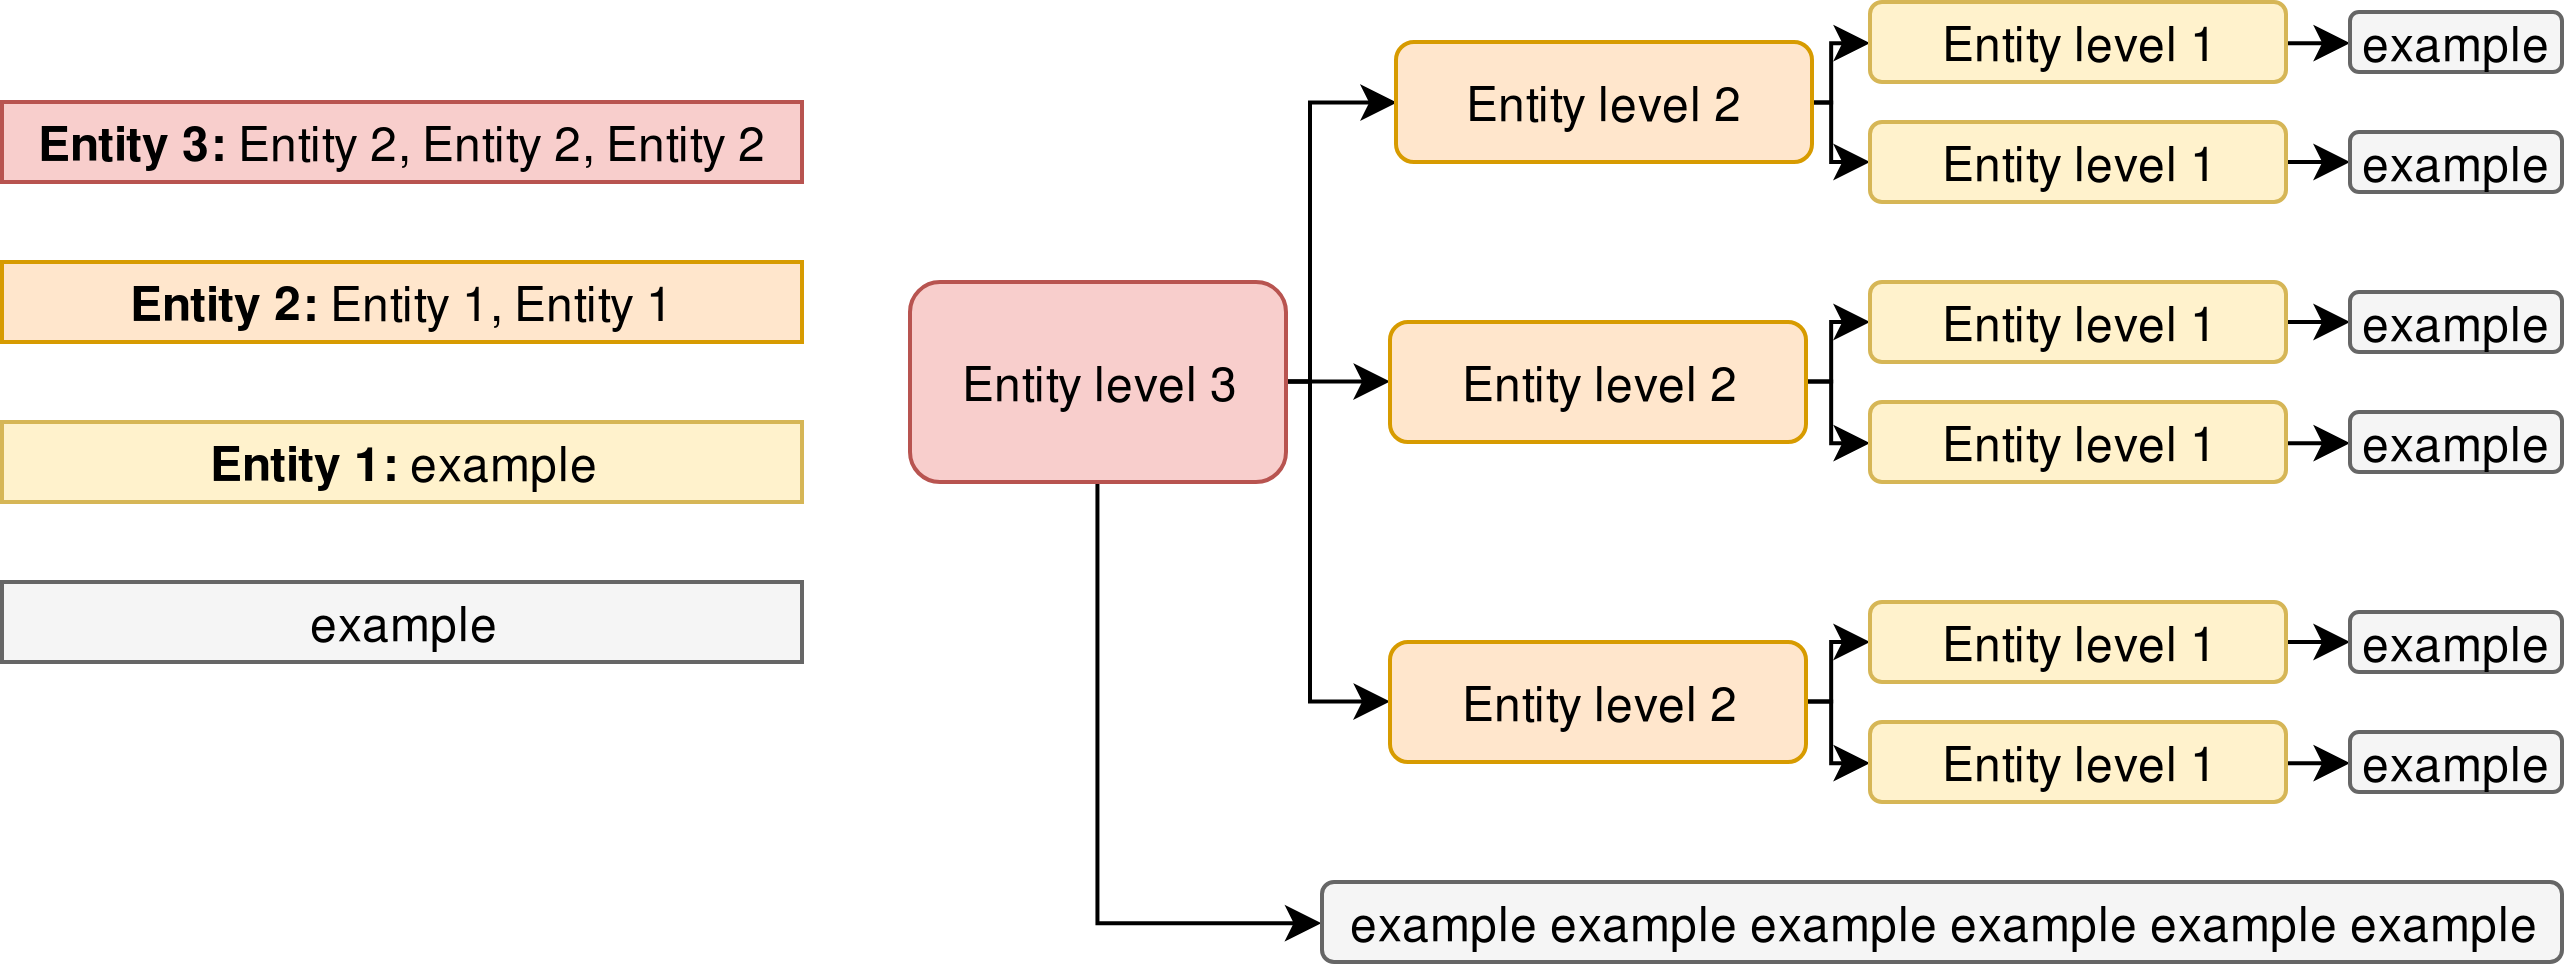

The diagram above was exported from draw.io. Its source (the exported page's mxGraphModel, read from the mxfile embedded in the PNG):
<mxGraphModel dx="681" dy="620" grid="1" gridSize="10" guides="1" tooltips="1" connect="1" arrows="1" fold="1" page="1" pageScale="1" pageWidth="827" pageHeight="1169" background="#ffffff" math="0" shadow="0">
  <root>
    <mxCell id="0" />
    <mxCell id="1" parent="0" />
    <mxCell id="26" value="" style="edgeStyle=orthogonalEdgeStyle;rounded=0;html=1;jettySize=auto;orthogonalLoop=1;" edge="1" parent="1" source="2" target="9">
      <mxGeometry relative="1" as="geometry" />
    </mxCell>
    <mxCell id="27" style="edgeStyle=orthogonalEdgeStyle;rounded=0;html=1;exitX=1;exitY=0.5;entryX=0;entryY=0.5;jettySize=auto;orthogonalLoop=1;" edge="1" parent="1" source="2" target="10">
      <mxGeometry relative="1" as="geometry">
        <Array as="points">
          <mxPoint x="367" y="215" />
          <mxPoint x="367" y="145" />
        </Array>
      </mxGeometry>
    </mxCell>
    <mxCell id="28" style="edgeStyle=orthogonalEdgeStyle;rounded=0;html=1;exitX=1;exitY=0.5;jettySize=auto;orthogonalLoop=1;" edge="1" parent="1" source="2">
      <mxGeometry relative="1" as="geometry">
        <mxPoint x="387" y="295" as="targetPoint" />
        <Array as="points">
          <mxPoint x="367" y="215" />
          <mxPoint x="367" y="295" />
          <mxPoint x="387" y="295" />
        </Array>
      </mxGeometry>
    </mxCell>
    <mxCell id="93" style="edgeStyle=orthogonalEdgeStyle;rounded=0;html=1;entryX=0;entryY=0.5;jettySize=auto;orthogonalLoop=1;" edge="1" parent="1" source="2" target="87">
      <mxGeometry relative="1" as="geometry">
        <Array as="points">
          <mxPoint x="314" y="350" />
        </Array>
      </mxGeometry>
    </mxCell>
    <mxCell id="2" value="Entity level 3" style="rounded=1;whiteSpace=wrap;html=1;fillColor=#f8cecc;strokeColor=#b85450;" vertex="1" parent="1">
      <mxGeometry x="267" y="190" width="94" height="50" as="geometry" />
    </mxCell>
    <mxCell id="3" value="&lt;div&gt;&lt;b&gt;Entity 3:&lt;/b&gt; Entity 2, Entity 2, Entity 2&lt;/div&gt;" style="text;html=1;strokeColor=#b85450;fillColor=#f8cecc;align=center;verticalAlign=middle;whiteSpace=wrap;rounded=0;" vertex="1" parent="1">
      <mxGeometry x="40" y="145" width="200" height="20" as="geometry" />
    </mxCell>
    <mxCell id="4" value="&lt;div&gt;&lt;b&gt;Entity 2:&lt;/b&gt; Entity 1, Entity 1&lt;/div&gt;" style="text;html=1;strokeColor=#d79b00;fillColor=#ffe6cc;align=center;verticalAlign=middle;whiteSpace=wrap;rounded=0;" vertex="1" parent="1">
      <mxGeometry x="40" y="185" width="200" height="20" as="geometry" />
    </mxCell>
    <mxCell id="5" value="&lt;div&gt;&lt;b&gt;Entity 1:&lt;/b&gt; example&lt;/div&gt;" style="text;html=1;strokeColor=#d6b656;fillColor=#fff2cc;align=center;verticalAlign=middle;whiteSpace=wrap;rounded=0;" vertex="1" parent="1">
      <mxGeometry x="40" y="225" width="200" height="20" as="geometry" />
    </mxCell>
    <mxCell id="70" style="edgeStyle=orthogonalEdgeStyle;rounded=0;html=1;entryX=0;entryY=0.5;jettySize=auto;orthogonalLoop=1;" edge="1" parent="1" source="7" target="53">
      <mxGeometry relative="1" as="geometry">
        <Array as="points">
          <mxPoint x="497" y="295" />
          <mxPoint x="497" y="280" />
        </Array>
      </mxGeometry>
    </mxCell>
    <mxCell id="71" style="edgeStyle=orthogonalEdgeStyle;rounded=0;html=1;entryX=0;entryY=0.5;jettySize=auto;orthogonalLoop=1;" edge="1" parent="1" source="7" target="54">
      <mxGeometry relative="1" as="geometry">
        <Array as="points">
          <mxPoint x="497" y="295" />
          <mxPoint x="497" y="310" />
        </Array>
      </mxGeometry>
    </mxCell>
    <mxCell id="7" value="Entity level 2" style="rounded=1;whiteSpace=wrap;html=1;fillColor=#ffe6cc;strokeColor=#d79b00;" vertex="1" parent="1">
      <mxGeometry x="387" y="280" width="104" height="30" as="geometry" />
    </mxCell>
    <mxCell id="64" style="edgeStyle=orthogonalEdgeStyle;rounded=0;html=1;exitX=1;exitY=0.5;entryX=0;entryY=0.5;jettySize=auto;orthogonalLoop=1;" edge="1" parent="1" source="9" target="51">
      <mxGeometry relative="1" as="geometry">
        <Array as="points">
          <mxPoint x="497" y="215" />
          <mxPoint x="497" y="200" />
        </Array>
      </mxGeometry>
    </mxCell>
    <mxCell id="65" style="edgeStyle=orthogonalEdgeStyle;rounded=0;html=1;exitX=1;exitY=0.5;entryX=0;entryY=0.5;jettySize=auto;orthogonalLoop=1;" edge="1" parent="1" source="9" target="52">
      <mxGeometry relative="1" as="geometry">
        <Array as="points">
          <mxPoint x="497" y="215" />
          <mxPoint x="497" y="230" />
        </Array>
      </mxGeometry>
    </mxCell>
    <mxCell id="9" value="Entity level 2" style="rounded=1;whiteSpace=wrap;html=1;fillColor=#ffe6cc;strokeColor=#d79b00;" vertex="1" parent="1">
      <mxGeometry x="387" y="200" width="104" height="30" as="geometry" />
    </mxCell>
    <mxCell id="68" style="edgeStyle=orthogonalEdgeStyle;rounded=0;html=1;entryX=0;entryY=0.5;jettySize=auto;orthogonalLoop=1;" edge="1" parent="1" source="10" target="15">
      <mxGeometry relative="1" as="geometry">
        <Array as="points">
          <mxPoint x="497" y="145" />
          <mxPoint x="497" y="130" />
        </Array>
      </mxGeometry>
    </mxCell>
    <mxCell id="69" style="edgeStyle=orthogonalEdgeStyle;rounded=0;html=1;entryX=0;entryY=0.5;jettySize=auto;orthogonalLoop=1;" edge="1" parent="1" source="10" target="47">
      <mxGeometry relative="1" as="geometry">
        <Array as="points">
          <mxPoint x="497" y="145" />
          <mxPoint x="497" y="160" />
        </Array>
      </mxGeometry>
    </mxCell>
    <mxCell id="10" value="Entity level 2" style="rounded=1;whiteSpace=wrap;html=1;fillColor=#ffe6cc;strokeColor=#d79b00;" vertex="1" parent="1">
      <mxGeometry x="388.5" y="130" width="104" height="30" as="geometry" />
    </mxCell>
    <mxCell id="76" style="edgeStyle=orthogonalEdgeStyle;rounded=0;html=1;exitX=1;exitY=0.5;entryX=0;entryY=0.5;jettySize=auto;orthogonalLoop=1;" edge="1" parent="1" source="15" target="18">
      <mxGeometry relative="1" as="geometry" />
    </mxCell>
    <mxCell id="15" value="Entity level 1" style="rounded=1;whiteSpace=wrap;html=1;fillColor=#fff2cc;strokeColor=#d6b656;" vertex="1" parent="1">
      <mxGeometry x="507" y="120" width="104" height="20" as="geometry" />
    </mxCell>
    <mxCell id="18" value="example" style="rounded=1;whiteSpace=wrap;html=1;fillColor=#f5f5f5;strokeColor=#666666;" vertex="1" parent="1">
      <mxGeometry x="627" y="122.5" width="53" height="15" as="geometry" />
    </mxCell>
    <mxCell id="77" style="edgeStyle=orthogonalEdgeStyle;rounded=0;html=1;exitX=1;exitY=0.5;entryX=0;entryY=0.5;jettySize=auto;orthogonalLoop=1;" edge="1" parent="1" source="47" target="57">
      <mxGeometry relative="1" as="geometry" />
    </mxCell>
    <mxCell id="47" value="Entity level 1" style="rounded=1;whiteSpace=wrap;html=1;fillColor=#fff2cc;strokeColor=#d6b656;" vertex="1" parent="1">
      <mxGeometry x="507" y="150" width="104" height="20" as="geometry" />
    </mxCell>
    <mxCell id="78" style="edgeStyle=orthogonalEdgeStyle;rounded=0;html=1;exitX=1;exitY=0.5;entryX=0;entryY=0.5;jettySize=auto;orthogonalLoop=1;" edge="1" parent="1" source="51" target="58">
      <mxGeometry relative="1" as="geometry" />
    </mxCell>
    <mxCell id="51" value="Entity level 1" style="rounded=1;whiteSpace=wrap;html=1;fillColor=#fff2cc;strokeColor=#d6b656;" vertex="1" parent="1">
      <mxGeometry x="507" y="190" width="104" height="20" as="geometry" />
    </mxCell>
    <mxCell id="79" style="edgeStyle=orthogonalEdgeStyle;rounded=0;html=1;exitX=1;exitY=0.5;entryX=0;entryY=0.5;jettySize=auto;orthogonalLoop=1;" edge="1" parent="1" source="52" target="59">
      <mxGeometry relative="1" as="geometry" />
    </mxCell>
    <mxCell id="52" value="Entity level 1" style="rounded=1;whiteSpace=wrap;html=1;fillColor=#fff2cc;strokeColor=#d6b656;" vertex="1" parent="1">
      <mxGeometry x="507" y="220" width="104" height="20" as="geometry" />
    </mxCell>
    <mxCell id="80" style="edgeStyle=orthogonalEdgeStyle;rounded=0;html=1;exitX=1;exitY=0.5;entryX=0;entryY=0.5;jettySize=auto;orthogonalLoop=1;" edge="1" parent="1" source="53" target="60">
      <mxGeometry relative="1" as="geometry" />
    </mxCell>
    <mxCell id="53" value="Entity level 1" style="rounded=1;whiteSpace=wrap;html=1;fillColor=#fff2cc;strokeColor=#d6b656;" vertex="1" parent="1">
      <mxGeometry x="507" y="270" width="104" height="20" as="geometry" />
    </mxCell>
    <mxCell id="81" style="edgeStyle=orthogonalEdgeStyle;rounded=0;html=1;exitX=1;exitY=0.5;entryX=0;entryY=0.5;jettySize=auto;orthogonalLoop=1;" edge="1" parent="1" source="54" target="61">
      <mxGeometry relative="1" as="geometry" />
    </mxCell>
    <mxCell id="54" value="Entity level 1" style="rounded=1;whiteSpace=wrap;html=1;fillColor=#fff2cc;strokeColor=#d6b656;" vertex="1" parent="1">
      <mxGeometry x="507" y="300" width="104" height="20" as="geometry" />
    </mxCell>
    <mxCell id="57" value="example" style="rounded=1;whiteSpace=wrap;html=1;fillColor=#f5f5f5;strokeColor=#666666;" vertex="1" parent="1">
      <mxGeometry x="627" y="152.5" width="53" height="15" as="geometry" />
    </mxCell>
    <mxCell id="58" value="example" style="rounded=1;whiteSpace=wrap;html=1;fillColor=#f5f5f5;strokeColor=#666666;" vertex="1" parent="1">
      <mxGeometry x="627" y="192.5" width="53" height="15" as="geometry" />
    </mxCell>
    <mxCell id="59" value="example" style="rounded=1;whiteSpace=wrap;html=1;fillColor=#f5f5f5;strokeColor=#666666;" vertex="1" parent="1">
      <mxGeometry x="627" y="222.5" width="53" height="15" as="geometry" />
    </mxCell>
    <mxCell id="60" value="example" style="rounded=1;whiteSpace=wrap;html=1;fillColor=#f5f5f5;strokeColor=#666666;" vertex="1" parent="1">
      <mxGeometry x="627" y="272.5" width="53" height="15" as="geometry" />
    </mxCell>
    <mxCell id="61" value="example" style="rounded=1;whiteSpace=wrap;html=1;fillColor=#f5f5f5;strokeColor=#666666;" vertex="1" parent="1">
      <mxGeometry x="627" y="302.5" width="53" height="15" as="geometry" />
    </mxCell>
    <mxCell id="84" value="&lt;div&gt;example&lt;/div&gt;" style="text;html=1;strokeColor=#666666;fillColor=#f5f5f5;align=center;verticalAlign=middle;whiteSpace=wrap;rounded=0;" vertex="1" parent="1">
      <mxGeometry x="40" y="265" width="200" height="20" as="geometry" />
    </mxCell>
    <mxCell id="87" value="example example example example example example " style="rounded=1;whiteSpace=wrap;html=1;fillColor=#f5f5f5;strokeColor=#666666;" vertex="1" parent="1">
      <mxGeometry x="370" y="340" width="310" height="20" as="geometry" />
    </mxCell>
  </root>
</mxGraphModel>